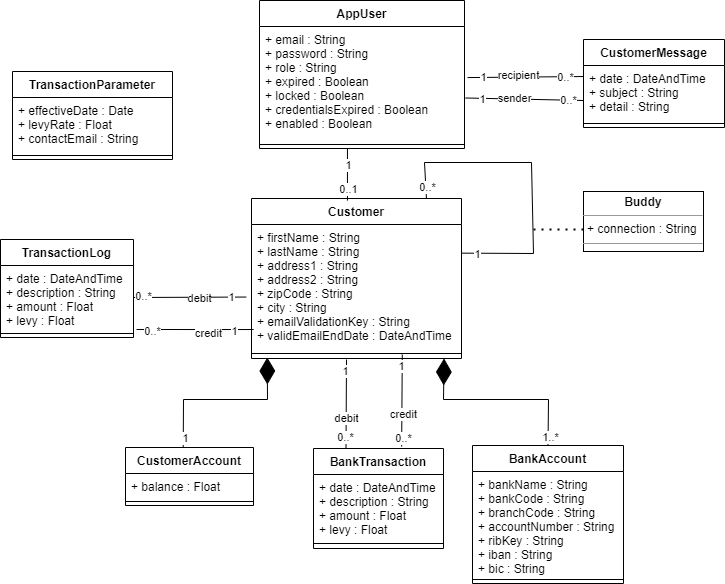

The diagram above was exported from draw.io. Its source (the exported page's mxGraphModel, read from the mxfile embedded in the PNG):
<mxGraphModel dx="1418" dy="828" grid="1" gridSize="10" guides="1" tooltips="1" connect="1" arrows="1" fold="1" page="1" pageScale="1" pageWidth="827" pageHeight="1169" math="0" shadow="0">
  <root>
    <mxCell id="0" />
    <mxCell id="1" parent="0" />
    <mxCell id="1VajBTMziU6PP2_Ze-jw-1" value="Customer" style="swimlane;fontStyle=1;align=center;verticalAlign=top;childLayout=stackLayout;horizontal=1;startSize=26;horizontalStack=0;resizeParent=1;resizeParentMax=0;resizeLast=0;collapsible=1;marginBottom=0;" parent="1" vertex="1">
      <mxGeometry x="308" y="239" width="210" height="160" as="geometry" />
    </mxCell>
    <mxCell id="1VajBTMziU6PP2_Ze-jw-2" value="+ firstName : String&#10;+ lastName : String&#10;+ address1 : String&#10;+ address2 : String&#10;+ zipCode : String&#10;+ city : String&#10;+ emailValidationKey : String&#10;+ validEmailEndDate : DateAndTime" style="text;strokeColor=none;fillColor=none;align=left;verticalAlign=top;spacingLeft=4;spacingRight=4;overflow=hidden;rotatable=0;points=[[0,0.5],[1,0.5]];portConstraint=eastwest;" parent="1VajBTMziU6PP2_Ze-jw-1" vertex="1">
      <mxGeometry y="26" width="210" height="124" as="geometry" />
    </mxCell>
    <mxCell id="1VajBTMziU6PP2_Ze-jw-3" value="" style="line;strokeWidth=1;fillColor=none;align=left;verticalAlign=middle;spacingTop=-1;spacingLeft=3;spacingRight=3;rotatable=0;labelPosition=right;points=[];portConstraint=eastwest;strokeColor=inherit;" parent="1VajBTMziU6PP2_Ze-jw-1" vertex="1">
      <mxGeometry y="150" width="210" height="10" as="geometry" />
    </mxCell>
    <mxCell id="TrAMcSqigI_qyqMUO6vj-14" value="" style="endArrow=none;html=1;rounded=0;exitX=1;exitY=0.231;exitDx=0;exitDy=0;exitPerimeter=0;entryX=0.833;entryY=0;entryDx=0;entryDy=0;entryPerimeter=0;" parent="1VajBTMziU6PP2_Ze-jw-1" source="1VajBTMziU6PP2_Ze-jw-2" target="1VajBTMziU6PP2_Ze-jw-1" edge="1">
      <mxGeometry width="50" height="50" relative="1" as="geometry">
        <mxPoint x="180" y="49" as="sourcePoint" />
        <mxPoint x="100" y="-6" as="targetPoint" />
        <Array as="points">
          <mxPoint x="282" y="55" />
          <mxPoint x="280" y="-36" />
          <mxPoint x="173" y="-36" />
        </Array>
      </mxGeometry>
    </mxCell>
    <mxCell id="TrAMcSqigI_qyqMUO6vj-16" value="1" style="edgeLabel;html=1;align=center;verticalAlign=middle;resizable=0;points=[];" parent="TrAMcSqigI_qyqMUO6vj-14" vertex="1" connectable="0">
      <mxGeometry x="-0.8958" y="-1" relative="1" as="geometry">
        <mxPoint as="offset" />
      </mxGeometry>
    </mxCell>
    <mxCell id="TrAMcSqigI_qyqMUO6vj-17" value="0..*" style="edgeLabel;html=1;align=center;verticalAlign=middle;resizable=0;points=[];" parent="TrAMcSqigI_qyqMUO6vj-14" vertex="1" connectable="0">
      <mxGeometry x="0.9282" y="1" relative="1" as="geometry">
        <mxPoint as="offset" />
      </mxGeometry>
    </mxCell>
    <mxCell id="1VajBTMziU6PP2_Ze-jw-5" value="CustomerAccount" style="swimlane;fontStyle=1;align=center;verticalAlign=top;childLayout=stackLayout;horizontal=1;startSize=26;horizontalStack=0;resizeParent=1;resizeParentMax=0;resizeLast=0;collapsible=1;marginBottom=0;" parent="1" vertex="1">
      <mxGeometry x="182" y="488" width="128" height="58" as="geometry" />
    </mxCell>
    <mxCell id="1VajBTMziU6PP2_Ze-jw-6" value="+ balance : Float" style="text;strokeColor=none;fillColor=none;align=left;verticalAlign=top;spacingLeft=4;spacingRight=4;overflow=hidden;rotatable=0;points=[[0,0.5],[1,0.5]];portConstraint=eastwest;" parent="1VajBTMziU6PP2_Ze-jw-5" vertex="1">
      <mxGeometry y="26" width="128" height="24" as="geometry" />
    </mxCell>
    <mxCell id="1VajBTMziU6PP2_Ze-jw-7" value="" style="line;strokeWidth=1;fillColor=none;align=left;verticalAlign=middle;spacingTop=-1;spacingLeft=3;spacingRight=3;rotatable=0;labelPosition=right;points=[];portConstraint=eastwest;strokeColor=inherit;" parent="1VajBTMziU6PP2_Ze-jw-5" vertex="1">
      <mxGeometry y="50" width="128" height="8" as="geometry" />
    </mxCell>
    <mxCell id="1VajBTMziU6PP2_Ze-jw-13" value="BankTransaction" style="swimlane;fontStyle=1;align=center;verticalAlign=top;childLayout=stackLayout;horizontal=1;startSize=26;horizontalStack=0;resizeParent=1;resizeParentMax=0;resizeLast=0;collapsible=1;marginBottom=0;" parent="1" vertex="1">
      <mxGeometry x="370" y="489" width="130" height="100" as="geometry" />
    </mxCell>
    <mxCell id="1VajBTMziU6PP2_Ze-jw-14" value="+ date : DateAndTime&#10;+ description : String&#10;+ amount : Float&#10;+ levy : Float" style="text;strokeColor=none;fillColor=none;align=left;verticalAlign=top;spacingLeft=4;spacingRight=4;overflow=hidden;rotatable=0;points=[[0,0.5],[1,0.5]];portConstraint=eastwest;" parent="1VajBTMziU6PP2_Ze-jw-13" vertex="1">
      <mxGeometry y="26" width="130" height="64" as="geometry" />
    </mxCell>
    <mxCell id="1VajBTMziU6PP2_Ze-jw-15" value="" style="line;strokeWidth=1;fillColor=none;align=left;verticalAlign=middle;spacingTop=-1;spacingLeft=3;spacingRight=3;rotatable=0;labelPosition=right;points=[];portConstraint=eastwest;strokeColor=inherit;" parent="1VajBTMziU6PP2_Ze-jw-13" vertex="1">
      <mxGeometry y="90" width="130" height="10" as="geometry" />
    </mxCell>
    <mxCell id="tGld_-XRfQkxGjz5h9AL-5" value="" style="endArrow=diamondThin;endFill=1;endSize=24;html=1;rounded=0;entryX=0.075;entryY=0.9;entryDx=0;entryDy=0;entryPerimeter=0;exitX=0.451;exitY=-0.014;exitDx=0;exitDy=0;exitPerimeter=0;" parent="1" source="1VajBTMziU6PP2_Ze-jw-5" target="1VajBTMziU6PP2_Ze-jw-3" edge="1">
      <mxGeometry width="160" relative="1" as="geometry">
        <mxPoint x="260" y="470" as="sourcePoint" />
        <mxPoint x="390" y="400" as="targetPoint" />
        <Array as="points">
          <mxPoint x="240" y="440" />
          <mxPoint x="324" y="440" />
        </Array>
      </mxGeometry>
    </mxCell>
    <mxCell id="ot3ne4agTiy5ql5X7Vga-3" value="1" style="edgeLabel;html=1;align=center;verticalAlign=middle;resizable=0;points=[];" parent="tGld_-XRfQkxGjz5h9AL-5" vertex="1" connectable="0">
      <mxGeometry x="-0.8937" y="-2" relative="1" as="geometry">
        <mxPoint as="offset" />
      </mxGeometry>
    </mxCell>
    <mxCell id="tGld_-XRfQkxGjz5h9AL-8" value="" style="endArrow=diamondThin;endFill=1;endSize=24;html=1;rounded=0;entryX=0.917;entryY=1;entryDx=0;entryDy=0;exitX=0.5;exitY=0;exitDx=0;exitDy=0;entryPerimeter=0;" parent="1" source="T85QkNK-K34_xLXg_tic-1" target="1VajBTMziU6PP2_Ze-jw-3" edge="1">
      <mxGeometry width="160" relative="1" as="geometry">
        <mxPoint x="590" y="480" as="sourcePoint" />
        <mxPoint x="490" y="440" as="targetPoint" />
        <Array as="points">
          <mxPoint x="605" y="440" />
          <mxPoint x="500" y="440" />
        </Array>
      </mxGeometry>
    </mxCell>
    <mxCell id="ot3ne4agTiy5ql5X7Vga-5" value="1..*" style="edgeLabel;html=1;align=center;verticalAlign=middle;resizable=0;points=[];" parent="tGld_-XRfQkxGjz5h9AL-8" vertex="1" connectable="0">
      <mxGeometry x="-0.9019" y="-2" relative="1" as="geometry">
        <mxPoint as="offset" />
      </mxGeometry>
    </mxCell>
    <mxCell id="T85QkNK-K34_xLXg_tic-1" value="BankAccount" style="swimlane;fontStyle=1;align=center;verticalAlign=top;childLayout=stackLayout;horizontal=1;startSize=26;horizontalStack=0;resizeParent=1;resizeParentMax=0;resizeLast=0;collapsible=1;marginBottom=0;" parent="1" vertex="1">
      <mxGeometry x="529" y="486" width="151" height="138" as="geometry" />
    </mxCell>
    <mxCell id="T85QkNK-K34_xLXg_tic-2" value="+ bankName : String&#10;+ bankCode : String&#10;+ branchCode : String&#10;+ accountNumber : String&#10;+ ribKey : String&#10;+ iban : String&#10;+ bic : String" style="text;strokeColor=none;fillColor=none;align=left;verticalAlign=top;spacingLeft=4;spacingRight=4;overflow=hidden;rotatable=0;points=[[0,0.5],[1,0.5]];portConstraint=eastwest;" parent="T85QkNK-K34_xLXg_tic-1" vertex="1">
      <mxGeometry y="26" width="151" height="104" as="geometry" />
    </mxCell>
    <mxCell id="T85QkNK-K34_xLXg_tic-3" value="" style="line;strokeWidth=1;fillColor=none;align=left;verticalAlign=middle;spacingTop=-1;spacingLeft=3;spacingRight=3;rotatable=0;labelPosition=right;points=[];portConstraint=eastwest;strokeColor=inherit;" parent="T85QkNK-K34_xLXg_tic-1" vertex="1">
      <mxGeometry y="130" width="151" height="8" as="geometry" />
    </mxCell>
    <mxCell id="T9euU7irF2Gg3jRNeYrZ-2" value="" style="endArrow=none;html=1;rounded=0;entryX=0.718;entryY=0.6;entryDx=0;entryDy=0;entryPerimeter=0;exitX=0.678;exitY=-0.02;exitDx=0;exitDy=0;exitPerimeter=0;" parent="1" source="1VajBTMziU6PP2_Ze-jw-13" target="1VajBTMziU6PP2_Ze-jw-3" edge="1">
      <mxGeometry width="50" height="50" relative="1" as="geometry">
        <mxPoint x="441" y="470" as="sourcePoint" />
        <mxPoint x="440" y="360" as="targetPoint" />
      </mxGeometry>
    </mxCell>
    <mxCell id="T9euU7irF2Gg3jRNeYrZ-4" value="credit" style="edgeLabel;html=1;align=center;verticalAlign=middle;resizable=0;points=[];" parent="T9euU7irF2Gg3jRNeYrZ-2" vertex="1" connectable="0">
      <mxGeometry x="-0.2848" y="-1" relative="1" as="geometry">
        <mxPoint as="offset" />
      </mxGeometry>
    </mxCell>
    <mxCell id="T9euU7irF2Gg3jRNeYrZ-7" value="1" style="edgeLabel;html=1;align=center;verticalAlign=middle;resizable=0;points=[];" parent="T9euU7irF2Gg3jRNeYrZ-2" vertex="1" connectable="0">
      <mxGeometry x="0.7379" y="1" relative="1" as="geometry">
        <mxPoint as="offset" />
      </mxGeometry>
    </mxCell>
    <mxCell id="coof53TM0S6mynfntqNl-2" value="0..*" style="edgeLabel;html=1;align=center;verticalAlign=middle;resizable=0;points=[];" parent="T9euU7irF2Gg3jRNeYrZ-2" vertex="1" connectable="0">
      <mxGeometry x="-0.8101" y="-1" relative="1" as="geometry">
        <mxPoint as="offset" />
      </mxGeometry>
    </mxCell>
    <mxCell id="aRP9T9ULPM-S6PqbKnwS-1" value="TransactionLog" style="swimlane;fontStyle=1;align=center;verticalAlign=top;childLayout=stackLayout;horizontal=1;startSize=26;horizontalStack=0;resizeParent=1;resizeParentMax=0;resizeLast=0;collapsible=1;marginBottom=0;" parent="1" vertex="1">
      <mxGeometry x="57" y="280" width="133" height="98" as="geometry" />
    </mxCell>
    <mxCell id="aRP9T9ULPM-S6PqbKnwS-2" value="+ date : DateAndTime&#10;+ description : String&#10;+ amount : Float&#10;+ levy : Float" style="text;strokeColor=none;fillColor=none;align=left;verticalAlign=top;spacingLeft=4;spacingRight=4;overflow=hidden;rotatable=0;points=[[0,0.5],[1,0.5]];portConstraint=eastwest;" parent="aRP9T9ULPM-S6PqbKnwS-1" vertex="1">
      <mxGeometry y="26" width="133" height="64" as="geometry" />
    </mxCell>
    <mxCell id="aRP9T9ULPM-S6PqbKnwS-3" value="" style="line;strokeWidth=1;fillColor=none;align=left;verticalAlign=middle;spacingTop=-1;spacingLeft=3;spacingRight=3;rotatable=0;labelPosition=right;points=[];portConstraint=eastwest;strokeColor=inherit;" parent="aRP9T9ULPM-S6PqbKnwS-1" vertex="1">
      <mxGeometry y="90" width="133" height="8" as="geometry" />
    </mxCell>
    <mxCell id="esaINB329c0qGA2C61HY-1" value="" style="endArrow=none;html=1;rounded=0;exitX=1;exitY=0.5;exitDx=0;exitDy=0;entryX=-0.025;entryY=0.585;entryDx=0;entryDy=0;entryPerimeter=0;" parent="1" source="aRP9T9ULPM-S6PqbKnwS-2" target="1VajBTMziU6PP2_Ze-jw-2" edge="1">
      <mxGeometry width="50" height="50" relative="1" as="geometry">
        <mxPoint x="230" y="416" as="sourcePoint" />
        <mxPoint x="320" y="370" as="targetPoint" />
      </mxGeometry>
    </mxCell>
    <mxCell id="esaINB329c0qGA2C61HY-2" value="0..*" style="edgeLabel;html=1;align=center;verticalAlign=middle;resizable=0;points=[];" parent="esaINB329c0qGA2C61HY-1" vertex="1" connectable="0">
      <mxGeometry x="-0.8248" y="1" relative="1" as="geometry">
        <mxPoint as="offset" />
      </mxGeometry>
    </mxCell>
    <mxCell id="esaINB329c0qGA2C61HY-3" value="1" style="edgeLabel;html=1;align=center;verticalAlign=middle;resizable=0;points=[];" parent="esaINB329c0qGA2C61HY-1" vertex="1" connectable="0">
      <mxGeometry x="0.7372" relative="1" as="geometry">
        <mxPoint as="offset" />
      </mxGeometry>
    </mxCell>
    <mxCell id="DrM0CVN1h-mCUFG7rS6g-4" value="debit" style="edgeLabel;html=1;align=center;verticalAlign=middle;resizable=0;points=[];" vertex="1" connectable="0" parent="esaINB329c0qGA2C61HY-1">
      <mxGeometry x="0.157" y="-1" relative="1" as="geometry">
        <mxPoint as="offset" />
      </mxGeometry>
    </mxCell>
    <mxCell id="UzaXAGsj2Z0zP9VIJOYv-1" value="&lt;p style=&quot;margin:0px;margin-top:4px;text-align:center;&quot;&gt;&lt;b&gt;Buddy&lt;/b&gt;&lt;/p&gt;&lt;hr size=&quot;1&quot;&gt;&lt;p style=&quot;margin:0px;margin-left:4px;&quot;&gt;+ connection : String&lt;/p&gt;&lt;hr size=&quot;1&quot;&gt;&lt;p style=&quot;margin:0px;margin-left:4px;&quot;&gt;&lt;br&gt;&lt;/p&gt;" style="verticalAlign=top;align=left;overflow=fill;fontSize=12;fontFamily=Helvetica;html=1;" parent="1" vertex="1">
      <mxGeometry x="640" y="232" width="120" height="60" as="geometry" />
    </mxCell>
    <mxCell id="UzaXAGsj2Z0zP9VIJOYv-2" value="" style="endArrow=none;dashed=1;html=1;dashPattern=1 3;strokeWidth=2;rounded=0;entryX=0;entryY=0.633;entryDx=0;entryDy=0;entryPerimeter=0;" parent="1" target="UzaXAGsj2Z0zP9VIJOYv-1" edge="1">
      <mxGeometry width="50" height="50" relative="1" as="geometry">
        <mxPoint x="590" y="270" as="sourcePoint" />
        <mxPoint x="590" y="368" as="targetPoint" />
      </mxGeometry>
    </mxCell>
    <mxCell id="jx_qMpL2Znb1-nqDpdsr-1" value="TransactionParameter" style="swimlane;fontStyle=1;align=center;verticalAlign=top;childLayout=stackLayout;horizontal=1;startSize=26;horizontalStack=0;resizeParent=1;resizeParentMax=0;resizeLast=0;collapsible=1;marginBottom=0;" parent="1" vertex="1">
      <mxGeometry x="69" y="112" width="160" height="88" as="geometry" />
    </mxCell>
    <mxCell id="jx_qMpL2Znb1-nqDpdsr-2" value="+ effectiveDate : Date&#10;+ levyRate : Float&#10;+ contactEmail : String" style="text;strokeColor=none;fillColor=none;align=left;verticalAlign=top;spacingLeft=4;spacingRight=4;overflow=hidden;rotatable=0;points=[[0,0.5],[1,0.5]];portConstraint=eastwest;" parent="jx_qMpL2Znb1-nqDpdsr-1" vertex="1">
      <mxGeometry y="26" width="160" height="54" as="geometry" />
    </mxCell>
    <mxCell id="jx_qMpL2Znb1-nqDpdsr-3" value="" style="line;strokeWidth=1;fillColor=none;align=left;verticalAlign=middle;spacingTop=-1;spacingLeft=3;spacingRight=3;rotatable=0;labelPosition=right;points=[];portConstraint=eastwest;strokeColor=inherit;" parent="jx_qMpL2Znb1-nqDpdsr-1" vertex="1">
      <mxGeometry y="80" width="160" height="8" as="geometry" />
    </mxCell>
    <mxCell id="XE23cjepSektsMeg9Pf0-1" value="AppUser" style="swimlane;fontStyle=1;align=center;verticalAlign=top;childLayout=stackLayout;horizontal=1;startSize=26;horizontalStack=0;resizeParent=1;resizeParentMax=0;resizeLast=0;collapsible=1;marginBottom=0;" parent="1" vertex="1">
      <mxGeometry x="316" y="41" width="205" height="148" as="geometry" />
    </mxCell>
    <mxCell id="XE23cjepSektsMeg9Pf0-2" value="+ email : String&#10;+ password : String&#10;+ role : String&#10;+ expired : Boolean&#10;+ locked : Boolean&#10;+ credentialsExpired : Boolean&#10;+ enabled : Boolean" style="text;strokeColor=none;fillColor=none;align=left;verticalAlign=top;spacingLeft=4;spacingRight=4;overflow=hidden;rotatable=0;points=[[0,0.5],[1,0.5]];portConstraint=eastwest;" parent="XE23cjepSektsMeg9Pf0-1" vertex="1">
      <mxGeometry y="26" width="205" height="114" as="geometry" />
    </mxCell>
    <mxCell id="XE23cjepSektsMeg9Pf0-3" value="" style="line;strokeWidth=1;fillColor=none;align=left;verticalAlign=middle;spacingTop=-1;spacingLeft=3;spacingRight=3;rotatable=0;labelPosition=right;points=[];portConstraint=eastwest;strokeColor=inherit;" parent="XE23cjepSektsMeg9Pf0-1" vertex="1">
      <mxGeometry y="140" width="205" height="8" as="geometry" />
    </mxCell>
    <mxCell id="UXyOJmoATsqKoFhzMvk1-1" value="CustomerMessage" style="swimlane;fontStyle=1;align=center;verticalAlign=top;childLayout=stackLayout;horizontal=1;startSize=26;horizontalStack=0;resizeParent=1;resizeParentMax=0;resizeLast=0;collapsible=1;marginBottom=0;" parent="1" vertex="1">
      <mxGeometry x="640" y="80" width="141" height="88" as="geometry" />
    </mxCell>
    <mxCell id="UXyOJmoATsqKoFhzMvk1-2" value="+ date : DateAndTime&#10;+ subject : String&#10;+ detail : String" style="text;strokeColor=none;fillColor=none;align=left;verticalAlign=top;spacingLeft=4;spacingRight=4;overflow=hidden;rotatable=0;points=[[0,0.5],[1,0.5]];portConstraint=eastwest;" parent="UXyOJmoATsqKoFhzMvk1-1" vertex="1">
      <mxGeometry y="26" width="141" height="54" as="geometry" />
    </mxCell>
    <mxCell id="UXyOJmoATsqKoFhzMvk1-3" value="" style="line;strokeWidth=1;fillColor=none;align=left;verticalAlign=middle;spacingTop=-1;spacingLeft=3;spacingRight=3;rotatable=0;labelPosition=right;points=[];portConstraint=eastwest;strokeColor=inherit;" parent="UXyOJmoATsqKoFhzMvk1-1" vertex="1">
      <mxGeometry y="80" width="141" height="8" as="geometry" />
    </mxCell>
    <mxCell id="UXyOJmoATsqKoFhzMvk1-5" value="" style="endArrow=none;html=1;rounded=0;exitX=0.457;exitY=0.013;exitDx=0;exitDy=0;entryX=0.429;entryY=1;entryDx=0;entryDy=0;entryPerimeter=0;exitPerimeter=0;" parent="1" source="1VajBTMziU6PP2_Ze-jw-1" target="XE23cjepSektsMeg9Pf0-3" edge="1">
      <mxGeometry width="50" height="50" relative="1" as="geometry">
        <mxPoint x="479" y="229" as="sourcePoint" />
        <mxPoint x="400" y="220" as="targetPoint" />
      </mxGeometry>
    </mxCell>
    <mxCell id="UXyOJmoATsqKoFhzMvk1-6" value="1" style="edgeLabel;html=1;align=center;verticalAlign=middle;resizable=0;points=[];" parent="UXyOJmoATsqKoFhzMvk1-5" vertex="1" connectable="0">
      <mxGeometry x="0.3929" y="-1" relative="1" as="geometry">
        <mxPoint as="offset" />
      </mxGeometry>
    </mxCell>
    <mxCell id="UXyOJmoATsqKoFhzMvk1-7" value="0..1" style="edgeLabel;html=1;align=center;verticalAlign=middle;resizable=0;points=[];" parent="UXyOJmoATsqKoFhzMvk1-5" vertex="1" connectable="0">
      <mxGeometry x="-0.5357" y="-1" relative="1" as="geometry">
        <mxPoint as="offset" />
      </mxGeometry>
    </mxCell>
    <mxCell id="UXyOJmoATsqKoFhzMvk1-8" value="" style="endArrow=none;html=1;rounded=0;exitX=1.005;exitY=0.627;exitDx=0;exitDy=0;exitPerimeter=0;entryX=0;entryY=0.648;entryDx=0;entryDy=0;entryPerimeter=0;" parent="1" source="XE23cjepSektsMeg9Pf0-2" target="UXyOJmoATsqKoFhzMvk1-2" edge="1">
      <mxGeometry width="50" height="50" relative="1" as="geometry">
        <mxPoint x="468" y="243" as="sourcePoint" />
        <mxPoint x="670" y="380" as="targetPoint" />
      </mxGeometry>
    </mxCell>
    <mxCell id="UXyOJmoATsqKoFhzMvk1-9" value="0..*" style="edgeLabel;html=1;align=center;verticalAlign=middle;resizable=0;points=[];" parent="UXyOJmoATsqKoFhzMvk1-8" vertex="1" connectable="0">
      <mxGeometry x="0.7303" relative="1" as="geometry">
        <mxPoint as="offset" />
      </mxGeometry>
    </mxCell>
    <mxCell id="UXyOJmoATsqKoFhzMvk1-10" value="1" style="edgeLabel;html=1;align=center;verticalAlign=middle;resizable=0;points=[];" parent="UXyOJmoATsqKoFhzMvk1-8" vertex="1" connectable="0">
      <mxGeometry x="-0.7079" y="-1" relative="1" as="geometry">
        <mxPoint as="offset" />
      </mxGeometry>
    </mxCell>
    <mxCell id="QP2oZr8dI5_UQFdJWen9-1" value="sender" style="edgeLabel;html=1;align=center;verticalAlign=middle;resizable=0;points=[];" parent="UXyOJmoATsqKoFhzMvk1-8" vertex="1" connectable="0">
      <mxGeometry x="-0.1828" y="1" relative="1" as="geometry">
        <mxPoint as="offset" />
      </mxGeometry>
    </mxCell>
    <mxCell id="QP2oZr8dI5_UQFdJWen9-2" value="" style="endArrow=none;html=1;rounded=0;entryX=0;entryY=0.204;entryDx=0;entryDy=0;entryPerimeter=0;exitX=1.015;exitY=0.448;exitDx=0;exitDy=0;exitPerimeter=0;" parent="1" source="XE23cjepSektsMeg9Pf0-2" target="UXyOJmoATsqKoFhzMvk1-2" edge="1">
      <mxGeometry width="50" height="50" relative="1" as="geometry">
        <mxPoint x="390" y="410" as="sourcePoint" />
        <mxPoint x="440" y="360" as="targetPoint" />
      </mxGeometry>
    </mxCell>
    <mxCell id="QP2oZr8dI5_UQFdJWen9-3" value="recipient" style="edgeLabel;html=1;align=center;verticalAlign=middle;resizable=0;points=[];" parent="QP2oZr8dI5_UQFdJWen9-2" vertex="1" connectable="0">
      <mxGeometry x="-0.1318" y="2" relative="1" as="geometry">
        <mxPoint as="offset" />
      </mxGeometry>
    </mxCell>
    <mxCell id="QP2oZr8dI5_UQFdJWen9-4" value="1" style="edgeLabel;html=1;align=center;verticalAlign=middle;resizable=0;points=[];" parent="QP2oZr8dI5_UQFdJWen9-2" vertex="1" connectable="0">
      <mxGeometry x="-0.7463" relative="1" as="geometry">
        <mxPoint as="offset" />
      </mxGeometry>
    </mxCell>
    <mxCell id="QP2oZr8dI5_UQFdJWen9-5" value="0..*" style="edgeLabel;html=1;align=center;verticalAlign=middle;resizable=0;points=[];" parent="QP2oZr8dI5_UQFdJWen9-2" vertex="1" connectable="0">
      <mxGeometry x="0.6781" relative="1" as="geometry">
        <mxPoint as="offset" />
      </mxGeometry>
    </mxCell>
    <mxCell id="b9xNFS8ThV5rrtQRumz--1" value="" style="endArrow=none;html=1;rounded=0;exitX=0.25;exitY=0;exitDx=0;exitDy=0;" parent="1" source="1VajBTMziU6PP2_Ze-jw-13" edge="1">
      <mxGeometry width="50" height="50" relative="1" as="geometry">
        <mxPoint x="390" y="350" as="sourcePoint" />
        <mxPoint x="403" y="400" as="targetPoint" />
      </mxGeometry>
    </mxCell>
    <mxCell id="b9xNFS8ThV5rrtQRumz--2" value="debit" style="edgeLabel;html=1;align=center;verticalAlign=middle;resizable=0;points=[];" parent="b9xNFS8ThV5rrtQRumz--1" vertex="1" connectable="0">
      <mxGeometry x="-0.2941" relative="1" as="geometry">
        <mxPoint as="offset" />
      </mxGeometry>
    </mxCell>
    <mxCell id="b9xNFS8ThV5rrtQRumz--3" value="1" style="edgeLabel;html=1;align=center;verticalAlign=middle;resizable=0;points=[];" parent="b9xNFS8ThV5rrtQRumz--1" vertex="1" connectable="0">
      <mxGeometry x="0.741" y="1" relative="1" as="geometry">
        <mxPoint as="offset" />
      </mxGeometry>
    </mxCell>
    <mxCell id="b9xNFS8ThV5rrtQRumz--4" value="0..*" style="edgeLabel;html=1;align=center;verticalAlign=middle;resizable=0;points=[];" parent="b9xNFS8ThV5rrtQRumz--1" vertex="1" connectable="0">
      <mxGeometry x="-0.7628" y="1" relative="1" as="geometry">
        <mxPoint as="offset" />
      </mxGeometry>
    </mxCell>
    <mxCell id="DrM0CVN1h-mCUFG7rS6g-1" value="" style="endArrow=none;html=1;rounded=0;entryX=0.01;entryY=0.847;entryDx=0;entryDy=0;entryPerimeter=0;exitX=1.023;exitY=1;exitDx=0;exitDy=0;exitPerimeter=0;" edge="1" parent="1" source="aRP9T9ULPM-S6PqbKnwS-2" target="1VajBTMziU6PP2_Ze-jw-2">
      <mxGeometry width="50" height="50" relative="1" as="geometry">
        <mxPoint x="210" y="370" as="sourcePoint" />
        <mxPoint x="300" y="370" as="targetPoint" />
      </mxGeometry>
    </mxCell>
    <mxCell id="DrM0CVN1h-mCUFG7rS6g-2" value="1" style="edgeLabel;html=1;align=center;verticalAlign=middle;resizable=0;points=[];" vertex="1" connectable="0" parent="DrM0CVN1h-mCUFG7rS6g-1">
      <mxGeometry x="0.6654" y="-1" relative="1" as="geometry">
        <mxPoint as="offset" />
      </mxGeometry>
    </mxCell>
    <mxCell id="DrM0CVN1h-mCUFG7rS6g-3" value="0..*" style="edgeLabel;html=1;align=center;verticalAlign=middle;resizable=0;points=[];" vertex="1" connectable="0" parent="DrM0CVN1h-mCUFG7rS6g-1">
      <mxGeometry x="-0.7511" y="-1" relative="1" as="geometry">
        <mxPoint as="offset" />
      </mxGeometry>
    </mxCell>
    <mxCell id="DrM0CVN1h-mCUFG7rS6g-5" value="credit" style="edgeLabel;html=1;align=center;verticalAlign=middle;resizable=0;points=[];" vertex="1" connectable="0" parent="DrM0CVN1h-mCUFG7rS6g-1">
      <mxGeometry x="0.2111" y="-3" relative="1" as="geometry">
        <mxPoint as="offset" />
      </mxGeometry>
    </mxCell>
  </root>
</mxGraphModel>